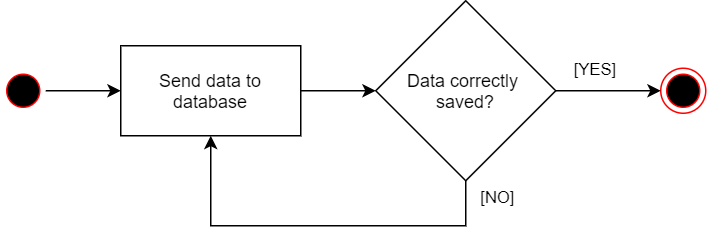

The diagram above was exported from draw.io. Its source (the exported page's mxGraphModel, read from the mxfile embedded in the PNG):
<mxGraphModel dx="1102" dy="875" grid="1" gridSize="10" guides="1" tooltips="1" connect="1" arrows="1" fold="1" page="1" pageScale="1" pageWidth="2336" pageHeight="1654" math="0" shadow="0">
  <root>
    <mxCell id="0" />
    <mxCell id="1" parent="0" />
    <mxCell id="_eeq46wHARyGreQ3_Sbi-1" value="" style="edgeStyle=orthogonalEdgeStyle;rounded=0;orthogonalLoop=1;jettySize=auto;html=1;" edge="1" parent="1" source="89FKyo4nO2U7r55Wx7xn-2" target="89FKyo4nO2U7r55Wx7xn-9">
      <mxGeometry relative="1" as="geometry" />
    </mxCell>
    <mxCell id="89FKyo4nO2U7r55Wx7xn-2" value="" style="ellipse;html=1;shape=startState;fillColor=#000000;strokeColor=#ff0000;" parent="1" vertex="1">
      <mxGeometry x="70" y="115" width="30" height="30" as="geometry" />
    </mxCell>
    <mxCell id="89FKyo4nO2U7r55Wx7xn-3" value="" style="ellipse;html=1;shape=endState;fillColor=#000000;strokeColor=#ff0000;" parent="1" vertex="1">
      <mxGeometry x="510" y="115" width="30" height="30" as="geometry" />
    </mxCell>
    <mxCell id="89FKyo4nO2U7r55Wx7xn-4" value="Data correctly &lt;br&gt;saved?" style="rhombus;whiteSpace=wrap;html=1;" parent="1" vertex="1">
      <mxGeometry x="320" y="70" width="120" height="120" as="geometry" />
    </mxCell>
    <mxCell id="89FKyo4nO2U7r55Wx7xn-5" value="" style="endArrow=classic;html=1;rounded=0;exitX=1;exitY=0.5;exitDx=0;exitDy=0;entryX=0;entryY=0.5;entryDx=0;entryDy=0;" parent="1" source="89FKyo4nO2U7r55Wx7xn-4" edge="1" target="89FKyo4nO2U7r55Wx7xn-3">
      <mxGeometry relative="1" as="geometry">
        <mxPoint x="510" y="255" as="sourcePoint" />
        <mxPoint x="520" y="130" as="targetPoint" />
      </mxGeometry>
    </mxCell>
    <mxCell id="89FKyo4nO2U7r55Wx7xn-6" value="[YES]" style="edgeLabel;resizable=0;html=1;align=center;verticalAlign=middle;" parent="89FKyo4nO2U7r55Wx7xn-5" connectable="0" vertex="1">
      <mxGeometry relative="1" as="geometry">
        <mxPoint x="-10" y="-15" as="offset" />
      </mxGeometry>
    </mxCell>
    <mxCell id="_eeq46wHARyGreQ3_Sbi-3" value="" style="edgeStyle=orthogonalEdgeStyle;rounded=0;orthogonalLoop=1;jettySize=auto;html=1;" edge="1" parent="1" source="89FKyo4nO2U7r55Wx7xn-9" target="89FKyo4nO2U7r55Wx7xn-4">
      <mxGeometry relative="1" as="geometry" />
    </mxCell>
    <mxCell id="89FKyo4nO2U7r55Wx7xn-9" value="Send data to database" style="rounded=0;whiteSpace=wrap;html=1;" parent="1" vertex="1">
      <mxGeometry x="150" y="100" width="120" height="60" as="geometry" />
    </mxCell>
    <mxCell id="89FKyo4nO2U7r55Wx7xn-14" value="" style="endArrow=classic;html=1;rounded=0;exitX=0.5;exitY=1;exitDx=0;exitDy=0;entryX=0.5;entryY=1;entryDx=0;entryDy=0;" parent="1" source="89FKyo4nO2U7r55Wx7xn-4" edge="1" target="89FKyo4nO2U7r55Wx7xn-9">
      <mxGeometry relative="1" as="geometry">
        <mxPoint x="370" y="250" as="sourcePoint" />
        <mxPoint x="380" y="250" as="targetPoint" />
        <Array as="points">
          <mxPoint x="380" y="220" />
          <mxPoint x="210" y="220" />
        </Array>
      </mxGeometry>
    </mxCell>
    <mxCell id="89FKyo4nO2U7r55Wx7xn-15" value="[NO]" style="edgeLabel;resizable=0;html=1;align=center;verticalAlign=middle;" parent="89FKyo4nO2U7r55Wx7xn-14" connectable="0" vertex="1">
      <mxGeometry relative="1" as="geometry">
        <mxPoint x="120" y="-20" as="offset" />
      </mxGeometry>
    </mxCell>
  </root>
</mxGraphModel>